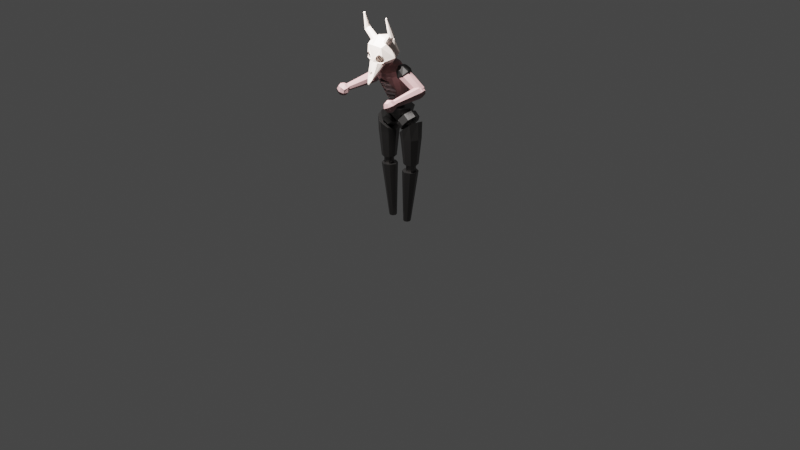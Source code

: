 # Source: Enemigo_V1.blend  (saved by Blender 3.6.11; exported with 4.5.12 LTS)
import bpy
from mathutils import Matrix  # noqa: F401  (used for matrix-valued properties, if any)

bpy.ops.wm.read_factory_settings(use_empty=True)
scene = bpy.context.scene
scene.name = 'Scene'

# ---- collections
col_collection = bpy.data.collections.new('Collection'); scene.collection.children.link(col_collection)
col_cabeza = bpy.data.collections.new('Cabeza'); scene.collection.children.link(col_cabeza)
col_extremidades_sup = bpy.data.collections.new('Extremidades Sup'); scene.collection.children.link(col_extremidades_sup)
col_extremidades_inf = bpy.data.collections.new('Extremidades Inf'); scene.collection.children.link(col_extremidades_inf)
col_tronco = bpy.data.collections.new('Tronco'); scene.collection.children.link(col_tronco)

# ---- materials (node trees are filled in below, after node groups)
mat_hueso = bpy.data.materials.new('Hueso')
mat_hueso.use_transparent_shadow = False
mat_torso = bpy.data.materials.new('Torso')
mat_torso.use_transparent_shadow = False
mat_metal = bpy.data.materials.new('Metal')
mat_metal.use_transparent_shadow = False
mat_material = bpy.data.materials.new('Material')
mat_material.alpha_threshold = 0.0
mat_material.use_transparent_shadow = False
mat_material.roughness = 0.5
mat_material.line_color = (0.0, 0.0, 0.0, 1.0)

# ---- material node trees
mat_hueso.use_nodes = True; mat_hueso.node_tree.nodes.clear()
_N = mat_hueso.node_tree.nodes; _L = mat_hueso.node_tree.links
n0 = _N.new('ShaderNodeBsdfPrincipled'); n0.name = 'Principled BSDF'; n0.location = (10, 300)
n0.distribution = 'GGX'
n0.subsurface_method = 'RANDOM_WALK_SKIN'
n0.inputs[0].default_value = (0.7197, 0.6148, 0.5567, 1.0)
n0.inputs[3].default_value = 1.45
n0.inputs[27].default_value = (0.0, 0.0, 0.0, 1.0)
n0.inputs[28].default_value = 1.0
n1 = _N.new('ShaderNodeOutputMaterial'); n1.name = 'Material Output'; n1.location = (300, 300)
_L.new(n0.outputs[0], n1.inputs[0])
n1.is_active_output = True
mat_torso.use_nodes = True; mat_torso.node_tree.nodes.clear()
_N = mat_torso.node_tree.nodes; _L = mat_torso.node_tree.links
n0 = _N.new('ShaderNodeBsdfPrincipled'); n0.name = 'Principled BSDF'; n0.location = (10, 300)
n0.distribution = 'GGX'
n0.subsurface_method = 'RANDOM_WALK_SKIN'
n0.inputs[0].default_value = (0.3635, 0.2137, 0.2137, 1.0)
n0.inputs[3].default_value = 1.45
n0.inputs[27].default_value = (0.0, 0.0, 0.0, 1.0)
n0.inputs[28].default_value = 1.0
n1 = _N.new('ShaderNodeOutputMaterial'); n1.name = 'Material Output'; n1.location = (300, 300)
_L.new(n0.outputs[0], n1.inputs[0])
n1.is_active_output = True
mat_metal.use_nodes = True; mat_metal.node_tree.nodes.clear()
_N = mat_metal.node_tree.nodes; _L = mat_metal.node_tree.links
n0 = _N.new('ShaderNodeBsdfPrincipled'); n0.name = 'Principled BSDF'; n0.location = (22, 279)
n0.distribution = 'GGX'
n0.subsurface_method = 'RANDOM_WALK_SKIN'
n0.inputs[0].default_value = (0.1237, 0.1168, 0.1138, 1.0)
n0.inputs[1].default_value = 1.0
n0.inputs[2].default_value = 0.3864
n0.inputs[3].default_value = 1.45
n0.inputs[27].default_value = (0.0, 0.0, 0.0, 1.0)
n0.inputs[28].default_value = 1.0
n1 = _N.new('ShaderNodeOutputMaterial'); n1.name = 'Material Output'; n1.location = (312, 279)
_L.new(n0.outputs[0], n1.inputs[0])
n1.is_active_output = True
mat_material.use_nodes = True; mat_material.node_tree.nodes.clear()
_N = mat_material.node_tree.nodes; _L = mat_material.node_tree.links
n0 = _N.new('ShaderNodeOutputMaterial'); n0.name = 'Material Output'; n0.location = (300, 300)
n1 = _N.new('ShaderNodeBsdfPrincipled'); n1.name = 'Principled BSDF'; n1.location = (10, 300)
n1.distribution = 'GGX'
n1.subsurface_method = 'RANDOM_WALK_SKIN'
n1.inputs[0].default_value = (0.5925, 0.5171, 0.5171, 1.0)
n1.inputs[2].default_value = 1.0
n1.inputs[3].default_value = 1.45
n1.inputs[27].default_value = (0.0, 0.0, 0.0, 1.0)
n1.inputs[28].default_value = 1.0
_L.new(n1.outputs[0], n0.inputs[0])
n0.is_active_output = True

# ---- world
world_world = bpy.data.worlds.new('World'); scene.world = world_world
world_world.use_nodes = True; world_world.node_tree.nodes.clear()
_N = world_world.node_tree.nodes; _L = world_world.node_tree.links
n0 = _N.new('ShaderNodeOutputWorld'); n0.name = 'World Output'; n0.location = (300, 300)
n1 = _N.new('ShaderNodeBackground'); n1.name = 'Background'; n1.location = (10, 300)
n1.inputs[0].default_value = (0.05088, 0.05088, 0.05088, 1.0)
_L.new(n1.outputs[0], n0.inputs[0])
n0.is_active_output = True
world_world.color = (0.05088, 0.05088, 0.05088)
world_world.use_sun_shadow = False
world_world.sun_shadow_jitter_overblur = 0.0

# ---- cameras
cam_camera = bpy.data.cameras.new('Camera')
cam_camera.clip_end = 100.0
cam_camera.ortho_scale = 7.314

# ---- lights
light_light = bpy.data.lights.new('Light', 'POINT')
light_light.transmission_factor = 0.0
light_light.energy = 1000.0
light_light.shadow_soft_size = 0.1
light_light.shadow_maximum_resolution = 0.006
light_light.use_absolute_resolution = True

# ---- meshes
me_cylinder = bpy.data.meshes.new('Cylinder')
me_cylinder.from_pydata([(0.0, 1.333, -0.903), (0.0, 0.7995, 0.6327), (0.2592, 1.239, -0.8784), (0.6754, 0.5664, 0.5422), (0.3666, 1.01, -0.8191), (1.067, 0.06344, 0.3937), (0.1516, 0.6937, -0.7023), (0.0, 0.6862, -0.7353), (0.0, -0.801, 0.04441), (0.4942, -0.2561, -0.04722), (0.4173, -0.1232, 0.06724), (0.2436, -0.52, 0.1133), (0.6135, -0.2505, -0.06036), (0.6175, -0.2348, -0.0602), (0.6634, -0.1664, -0.02109), (0.9358, 0.04209, 0.2225), (0.8768, 0.074, 0.1318), (0.8604, 0.07498, 0.1093), (0.9648, 0.006473, 0.2738), (0.5872, -0.281, -0.05859), (0.3396, -0.6778, 0.08926), (0.3378, -0.6644, 0.08116), (0.3445, -0.5627, 0.02576), (0.5449, -0.3106, -0.05497), (0.4677, -0.3725, -0.04379), (0.4173, -0.4629, -0.008235), (0.2741, -0.5897, 0.1213), (0.244, 0.4551, -0.548), (0.1516, 0.817, -0.6826), (-2.455e-17, 0.8095, -0.7155), (0.244, 0.5784, -0.5282), (0.001961, 1.388, -1.078), (0.08056, 1.359, -1.07), (0.1131, 1.29, -1.052), (0.08056, 1.22, -1.034), (0.001961, 1.192, -1.027), (0.0509, 0.3251, -0.5375), (0.0, 0.261, -0.5105), (0.0584, 0.4496, -0.5186), (0.0, 0.4477, -0.5157), (0.0, 0.357, -0.5484), (0.0, 0.4898, -0.5294), (0.0, 0.5158, -0.6383), (0.01878, 0.5186, -0.6385), (0.01758, 0.6452, -0.6202), (0.0, 0.6486, -0.6193)], [(41, 39)], [(0, 1, 3, 2), (2, 3, 5, 4), (19, 27, 6, 4, 5, 18, 15, 16, 17, 14, 13, 12), (27, 36, 38, 30), (4, 6, 34, 33), (12, 13, 9, 24, 23, 19), (24, 9, 10, 11, 22, 25), (21, 22, 11, 26, 20), (10, 9, 13, 14, 17), (6, 27, 30, 28), (7, 6, 28, 29), (2, 4, 33, 32), (0, 2, 32, 31), (6, 7, 35, 34), (29, 28, 30, 38, 41), (31, 32, 33, 34, 35), (37, 40, 36, 27, 19, 23, 24, 25, 22, 21, 20, 8), (38, 36, 43, 44), (42, 45, 44, 43), (36, 40, 42, 43), (41, 38, 44, 45)])
_uv = me_cylinder.uv_layers.new(name='UVMap')
_uv.uv.foreach_set('vector', [1.0, 0.5, 1.0, 1.0, 0.875, 1.0, 0.875, 0.5, 0.875, 0.5, 0.875, 1.0, 0.75, 1.0, 0.75, 0.5, 0.625, 0.8941, 0.625, 0.6234, 0.625, 0.5, 0.75, 0.5, 0.75, 1.0, 0.7201, 0.9664, 0.7172, 0.9447, 0.7061, 0.9099, 0.7019, 0.902, 0.6558, 0.8972, 0.6355, 0.8913, 0.6328, 0.8931, 0.625, 0.6234, 0.515, 0.6266, 0.515, 0.6266, 0.625, 0.6234, 0.75, 0.5, 0.625, 0.5, 0.625, 0.5, 0.75, 0.5, 0.0, 0.0, 0.0, 0.0, 0.0, 0.0, 0.0, 0.0, 0.0, 0.0, 0.0, 0.0, 0.0, 0.0, 0.0, 0.0, 0.0, 0.0, 0.0, 0.0, 0.0, 0.0, 0.0, 0.0, 0.0, 0.0, 0.0, 0.0, 0.0, 0.0, 0.0, 0.0, 0.0, 0.0, 0.0, 0.0, 0.0, 0.0, 0.0, 0.0, 0.0, 0.0, 0.0, 0.0, 0.625, 0.5, 0.625, 0.6234, 0.625, 0.6234, 0.625, 0.5, 0.75, 0.01, 0.9197, 0.08029, 0.9197, 0.08029, 0.75, 0.01, 0.875, 0.5, 0.75, 0.5, 0.75, 0.5, 0.875, 0.5, 1.0, 0.5, 0.875, 0.5, 0.875, 0.5, 1.0, 0.5, 0.9197, 0.08029, 0.75, 0.01, 0.75, 0.01, 0.9197, 0.08029, 0.75, 0.01, 0.625, 0.5, 0.625, 0.6234, 0.515, 0.6266, 0.5001, 0.627, 1.0, 0.5, 0.875, 0.5, 0.75, 0.5, 0.9197, 0.08029, 0.75, 0.01, 0.5, 0.6403, 0.4999, 0.627, 0.515, 0.6266, 0.625, 0.6234, 0.625, 0.8941, 0.615, 0.8991, 0.5972, 0.911, 0.5845, 0.9358, 0.5689, 0.9614, 0.5656, 0.9952, 0.5656, 1.0, 0.5, 1.0, 0.515, 0.6266, 0.515, 0.6266, 0.515, 0.6266, 0.515, 0.6266, 0.4999, 0.627, 0.5001, 0.627, 0.515, 0.6266, 0.5149, 0.6281, 0.515, 0.6266, 0.4999, 0.627, 0.4999, 0.627, 0.515, 0.6266, 0.5001, 0.627, 0.515, 0.6266, 0.515, 0.6266, 0.5001, 0.627])
me_cylinder.materials.append(mat_hueso)
me_cylinder.update()
me_cylinder_011 = bpy.data.meshes.new('Cylinder.011')
me_cylinder_011.from_pydata([(-0.1294, 0.955, -1.383), (2.861, 0.4407, 4.663), (0.5301, 0.6622, -1.128), (2.96, 0.3804, 4.556), (0.8032, -0.04496, -1.022), (3.0, 0.2349, 4.512), (0.5301, -0.7521, -1.128), (2.96, 0.08943, 4.556), (-0.1294, -1.045, -1.383), (2.861, 0.02917, 4.663), (-0.7888, -0.7521, -1.638), (2.762, 0.08943, 4.77), (-1.062, -0.04496, -1.744), (2.721, 0.2349, 4.814), (-0.7888, 0.6622, -1.638), (2.762, 0.3804, 4.77), (-0.1537, 0.95, 1.69), (0.4279, 0.7091, 1.69), (0.6688, 0.1275, 1.69), (0.4279, -0.4541, 1.69), (-0.1537, -0.695, 1.69), (-0.7353, -0.4541, 1.69), (-0.9762, 0.1275, 1.69), (-0.7353, 0.7091, 1.69), (3.051, 0.955, -4.023), (8.493, 0.4407, -0.01138), (3.186, 0.6622, -3.332), (8.37, 0.3804, 0.06606), (3.241, -0.04496, -3.045), (8.319, 0.2349, 0.09814), (3.186, -0.7521, -3.332), (8.37, 0.08943, 0.06606), (3.051, -1.045, -4.023), (8.493, 0.02917, -0.01138), (2.917, -0.7521, -4.714), (8.617, 0.08943, -0.08882), (2.862, -0.04496, -5.0), (8.668, 0.2349, -0.1209), (2.917, 0.6622, -4.714), (8.617, 0.3804, -0.08882), (6.094, 0.95, -3.495), (5.99, 0.7091, -2.926), (5.947, 0.1275, -2.69), (5.99, -0.4541, -2.926), (6.094, -0.695, -3.495), (6.199, -0.4541, -4.065), (6.242, 0.1275, -4.3), (6.199, 0.7091, -4.065)], [], [(16, 1, 3, 17), (17, 3, 5, 18), (18, 5, 7, 19), (19, 7, 9, 20), (20, 9, 11, 21), (21, 11, 13, 22), (3, 1, 15, 13, 11, 9, 7, 5), (22, 13, 15, 23), (23, 15, 1, 16), (0, 2, 4, 6, 8, 10, 12, 14), (14, 23, 16, 0), (12, 22, 23, 14), (10, 21, 22, 12), (8, 20, 21, 10), (6, 19, 20, 8), (4, 18, 19, 6), (2, 17, 18, 4), (0, 16, 17, 2), (40, 41, 27, 25), (41, 42, 29, 27), (42, 43, 31, 29), (43, 44, 33, 31), (44, 45, 35, 33), (45, 46, 37, 35), (27, 29, 31, 33, 35, 37, 39, 25), (46, 47, 39, 37), (47, 40, 25, 39), (24, 38, 36, 34, 32, 30, 28, 26), (38, 24, 40, 47), (36, 38, 47, 46), (34, 36, 46, 45), (32, 34, 45, 44), (30, 32, 44, 43), (28, 30, 43, 42), (26, 28, 42, 41), (24, 26, 41, 40)])
_uv = me_cylinder_011.uv_layers.new(name='UVMap')
_uv.uv.foreach_set('vector', [1.0, 0.75, 1.0, 1.0, 0.875, 1.0, 0.875, 0.75, 0.875, 0.75, 0.875, 1.0, 0.75, 1.0, 0.75, 0.75, 0.75, 0.75, 0.75, 1.0, 0.625, 1.0, 0.625, 0.75, 0.625, 0.75, 0.625, 1.0, 0.5, 1.0, 0.5, 0.75, 0.5, 0.75, 0.5, 1.0, 0.375, 1.0, 0.375, 0.75, 0.375, 0.75, 0.375, 1.0, 0.25, 1.0, 0.25, 0.75, 0.4197, 0.4197, 0.25, 0.49, 0.08029, 0.4197, 0.01, 0.25, 0.08029, 0.08029, 0.25, 0.01, 0.4197, 0.08029, 0.49, 0.25, 0.25, 0.75, 0.25, 1.0, 0.125, 1.0, 0.125, 0.75, 0.125, 0.75, 0.125, 1.0, 0.0, 1.0, 0.0, 0.75, 0.75, 0.49, 0.9197, 0.4197, 0.99, 0.25, 0.9197, 0.08029, 0.75, 0.01, 0.5803, 0.08029, 0.51, 0.25, 0.5803, 0.4197, 0.125, 0.5, 0.125, 0.75, 0.0, 0.75, 0.0, 0.5, 0.25, 0.5, 0.25, 0.75, 0.125, 0.75, 0.125, 0.5, 0.375, 0.5, 0.375, 0.75, 0.25, 0.75, 0.25, 0.5, 0.5, 0.5, 0.5, 0.75, 0.375, 0.75, 0.375, 0.5, 0.625, 0.5, 0.625, 0.75, 0.5, 0.75, 0.5, 0.5, 0.75, 0.5, 0.75, 0.75, 0.625, 0.75, 0.625, 0.5, 0.875, 0.5, 0.875, 0.75, 0.75, 0.75, 0.75, 0.5, 1.0, 0.5, 1.0, 0.75, 0.875, 0.75, 0.875, 0.5, 1.0, 0.75, 0.875, 0.75, 0.875, 1.0, 1.0, 1.0, 0.875, 0.75, 0.75, 0.75, 0.75, 1.0, 0.875, 1.0, 0.75, 0.75, 0.625, 0.75, 0.625, 1.0, 0.75, 1.0, 0.625, 0.75, 0.5, 0.75, 0.5, 1.0, 0.625, 1.0, 0.5, 0.75, 0.375, 0.75, 0.375, 1.0, 0.5, 1.0, 0.375, 0.75, 0.25, 0.75, 0.25, 1.0, 0.375, 1.0, 0.4197, 0.4197, 0.49, 0.25, 0.4197, 0.08029, 0.25, 0.01, 0.08029, 0.08029, 0.01, 0.25, 0.08029, 0.4197, 0.25, 0.49, 0.25, 0.75, 0.125, 0.75, 0.125, 1.0, 0.25, 1.0, 0.125, 0.75, 0.0, 0.75, 0.0, 1.0, 0.125, 1.0, 0.75, 0.49, 0.5803, 0.4197, 0.51, 0.25, 0.5803, 0.08029, 0.75, 0.01, 0.9197, 0.08029, 0.99, 0.25, 0.9197, 0.4197, 0.125, 0.5, 0.0, 0.5, 0.0, 0.75, 0.125, 0.75, 0.25, 0.5, 0.125, 0.5, 0.125, 0.75, 0.25, 0.75, 0.375, 0.5, 0.25, 0.5, 0.25, 0.75, 0.375, 0.75, 0.5, 0.5, 0.375, 0.5, 0.375, 0.75, 0.5, 0.75, 0.625, 0.5, 0.5, 0.5, 0.5, 0.75, 0.625, 0.75, 0.75, 0.5, 0.625, 0.5, 0.625, 0.75, 0.75, 0.75, 0.875, 0.5, 0.75, 0.5, 0.75, 0.75, 0.875, 0.75, 1.0, 0.5, 0.875, 0.5, 0.875, 0.75, 1.0, 0.75])
me_cylinder_011.materials.append(mat_hueso)
me_cylinder_011.update()
me_roundcube_002 = bpy.data.meshes.new('Roundcube.002')
me_roundcube_002.from_pydata([(1.155, 1.028, -0.9365), (0.4488, 1.176, 0.8258), (0.0, 1.287, -1.196), (0.8478, 1.106, 0.912), (1.414, 1.414, 0.7285), (0.3592, 1.114, 0.4369), (0.0, 2.0, 0.7285), (1.247, 1.176, 0.8258), (1.336, 1.114, 0.4369), (0.0, -1.541, -1.196), (0.0, -2.0, 0.7285), (1.155, -1.282, -0.9365), (0.449, 1.451, 0.881), (1.414, -0.1271, -1.196), (1.414, -1.414, 0.7285), (0.2621, 1.458, 0.4423), (2.0, -8.807e-09, 0.7285), (0.0, -0.1291, -1.872), (0.4488, 1.188, 0.05005), (1.155, 1.155, 1.155), (0.8478, 1.121, -0.0382), (0.0, 1.414, 1.414), (1.247, 1.188, 0.05005), (1.414, -1.008e-08, 1.414), (0.449, 1.465, 0.003555), (0.0, -1.06e-08, 1.69), (1.155, -0.9602, 1.305), (0.0, -1.22, 1.564), (0.4276, 1.761, 0.4471), (0.4725, 1.68, 0.1662), (0.449, 1.762, 0.4942), (0.5023, 1.644, 0.05828), (0.8201, 1.467, -0.1459), (0.484, 1.771, 0.5988), (0.5703, 1.764, 0.7285), (0.9804, 1.406, -0.1221), (0.9002, 1.431, -0.1594), (1.305, 1.309, 0.04599), (1.408, 1.408, 0.6883), (1.398, 1.421, 0.7285), (1.309, 1.309, 0.05437), (0.5261, 1.712, 0.8101), (0.5266, 1.736, 0.7825), (0.7582, 1.449, 1.006), (0.6457, 1.6, 0.8834), (0.8401, 1.403, 1.019), (0.9002, 1.375, 1.023), (1.351, 1.385, 0.793), (1.231, 1.36, 0.8796), (1.321, 1.349, 0.8497), (1.347, 1.264, 0.185), (1.409, 1.221, 0.4386), (1.247, 1.024, 0.8698), (1.336, 0.962, 0.4808), (0.4488, 1.036, 0.09399), (0.8478, 0.9694, 0.005739), (1.247, 1.036, 0.09399), (0.3592, 0.962, 0.4808), (0.9002, 0.823, 0.4786), (0.4488, 1.024, 0.8698), (0.8478, 0.9545, 0.9559)], [], [(38, 39, 4), (37, 40, 0, 2, 6, 34, 33, 30, 28, 29, 31, 32, 36, 35), (34, 6, 21, 19, 4, 39, 47, 49, 48, 46, 45, 43, 44, 41, 42), (9, 11, 14, 10), (10, 14, 26, 27), (11, 13, 16, 14), (38, 4, 16, 13, 0, 40, 50, 51), (14, 16, 23, 26), (16, 4, 19, 23), (11, 9, 17, 13), (13, 17, 2, 0), (19, 21, 25, 23), (23, 25, 27, 26), (20, 18, 54, 55), (7, 8, 53, 52), (3, 7, 52, 60), (8, 22, 56, 53), (39, 38, 51, 8, 7, 49, 47), (22, 8, 51, 50, 40, 37), (42, 33, 34), (41, 12, 15, 28, 30, 33, 42), (12, 1, 5, 15), (15, 24, 31, 29, 28), (15, 5, 18, 24), (44, 43, 12, 41), (3, 1, 12, 43, 45, 46), (7, 3, 46, 48, 49), (24, 18, 20, 36, 32), (36, 20, 22, 37, 35), (31, 24, 32), (59, 60, 58, 57), (52, 53, 58, 60), (57, 58, 55, 54), (58, 53, 56, 55), (18, 5, 57, 54), (5, 1, 59, 57), (22, 20, 55, 56), (1, 3, 60, 59)])
me_roundcube_002.materials.append(mat_hueso)
me_roundcube_002.update()
me_cylinder_009 = bpy.data.meshes.new('Cylinder.009')
me_cylinder_009.from_pydata([(-0.0819, 0.4841, -0.3482), (-9.525e-09, 0.5589, 0.5858), (0.2614, 0.3419, -0.3482), (0.3952, 0.3952, 0.5858), (0.4036, -0.001399, -0.3482), (0.5589, 7.841e-10, 0.5858), (0.2614, -0.3447, -0.3482), (0.3952, -0.3952, 0.5858), (-0.0819, -0.4869, -0.3482), (-9.525e-09, -0.5589, 0.5858), (-0.4252, -0.3447, -0.3482), (-0.3952, -0.3952, 0.5858), (-0.5674, -0.001399, -0.3482), (-0.5589, 7.841e-10, 0.5858), (-0.4252, 0.3419, -0.3482), (-0.3952, 0.3952, 0.5858)], [], [(0, 1, 3, 2), (2, 3, 5, 4), (4, 5, 7, 6), (6, 7, 9, 8), (8, 9, 11, 10), (10, 11, 13, 12), (3, 1, 15, 13, 11, 9, 7, 5), (12, 13, 15, 14), (14, 15, 1, 0), (0, 2, 4, 6, 8, 10, 12, 14)])
_uv = me_cylinder_009.uv_layers.new(name='UVMap')
_uv.uv.foreach_set('vector', [1.0, 0.5, 1.0, 1.0, 0.875, 1.0, 0.875, 0.5, 0.875, 0.5, 0.875, 1.0, 0.75, 1.0, 0.75, 0.5, 0.75, 0.5, 0.75, 1.0, 0.625, 1.0, 0.625, 0.5, 0.625, 0.5, 0.625, 1.0, 0.5, 1.0, 0.5, 0.5, 0.5, 0.5, 0.5, 1.0, 0.375, 1.0, 0.375, 0.5, 0.375, 0.5, 0.375, 1.0, 0.25, 1.0, 0.25, 0.5, 0.4197, 0.4197, 0.25, 0.49, 0.08029, 0.4197, 0.01, 0.25, 0.08029, 0.08029, 0.25, 0.01, 0.4197, 0.08029, 0.49, 0.25, 0.25, 0.5, 0.25, 1.0, 0.125, 1.0, 0.125, 0.5, 0.125, 0.5, 0.125, 1.0, 0.0, 1.0, 0.0, 0.5, 0.75, 0.49, 0.9197, 0.4197, 0.99, 0.25, 0.9197, 0.08029, 0.75, 0.01, 0.5803, 0.08029, 0.51, 0.25, 0.5803, 0.4197])
me_cylinder_009.materials.append(mat_torso)
me_cylinder_009.update()
me_cylinder_010 = bpy.data.meshes.new('Cylinder.010')
me_cylinder_010.from_pydata([(-3.771e-07, 0.3023, -0.5), (-0.08822, 0.5392, 0.7202), (0.2137, 0.2137, -0.5), (0.2924, 0.3793, 0.7199), (0.3023, -2.634e-09, -0.5), (0.4504, -0.006019, 0.7198), (0.2137, -0.2137, -0.5), (0.2931, -0.3911, 0.7199), (-3.771e-07, -0.3023, -0.5), (-0.08725, -0.5504, 0.7202), (-0.2137, -0.2137, -0.5), (-0.4679, -0.3905, 0.7206), (-0.3023, -2.634e-09, -0.5), (-0.6258, -0.005167, 0.7207), (-0.2137, 0.2137, -0.5), (-0.4686, 0.3799, 0.7205)], [], [(0, 1, 3, 2), (2, 3, 5, 4), (4, 5, 7, 6), (6, 7, 9, 8), (8, 9, 11, 10), (10, 11, 13, 12), (3, 1, 15, 13, 11, 9, 7, 5), (12, 13, 15, 14), (14, 15, 1, 0), (0, 2, 4, 6, 8, 10, 12, 14)])
_uv = me_cylinder_010.uv_layers.new(name='UVMap')
_uv.uv.foreach_set('vector', [1.0, 0.5, 1.0, 1.0, 0.875, 1.0, 0.875, 0.5, 0.875, 0.5, 0.875, 1.0, 0.75, 1.0, 0.75, 0.5, 0.75, 0.5, 0.75, 1.0, 0.625, 1.0, 0.625, 0.5, 0.625, 0.5, 0.625, 1.0, 0.5, 1.0, 0.5, 0.5, 0.5, 0.5, 0.5, 1.0, 0.375, 1.0, 0.375, 0.5, 0.375, 0.5, 0.375, 1.0, 0.25, 1.0, 0.25, 0.5, 0.4197, 0.4197, 0.25, 0.49, 0.08029, 0.4197, 0.01, 0.25, 0.08029, 0.08029, 0.25, 0.01, 0.4197, 0.08029, 0.49, 0.25, 0.25, 0.5, 0.25, 1.0, 0.125, 1.0, 0.125, 0.5, 0.125, 0.5, 0.125, 1.0, 0.0, 1.0, 0.0, 0.5, 0.75, 0.49, 0.9197, 0.4197, 0.99, 0.25, 0.9197, 0.08029, 0.75, 0.01, 0.5803, 0.08029, 0.51, 0.25, 0.5803, 0.4197])
me_cylinder_010.materials.append(mat_torso)
me_cylinder_010.update()
me_roundcube = bpy.data.meshes.new('Roundcube')
me_roundcube.from_pydata([(1.155, 1.155, -1.155), (0.0, 1.414, -1.414), (1.414, 1.414, 0.0), (0.0, 2.0, 0.0), (-1.155, 1.155, -1.155), (-1.414, 0.0, -1.414), (-1.414, 1.414, 0.0), (-2.0, 0.0, 0.0), (-1.155, -1.155, -1.155), (0.0, -1.414, -1.414), (-1.414, -1.414, 0.0), (0.0, -2.0, 0.0), (1.155, -1.155, -1.155), (1.414, 0.0, -1.414), (1.414, -1.414, 0.0), (2.0, 0.0, 0.0), (0.0, 0.0, -2.0), (1.155, 1.155, 1.155), (0.0, 1.414, 1.414), (-1.155, 1.155, 1.155), (1.414, 0.0, 1.414), (0.0, 0.0, 2.0), (-1.414, 0.0, 1.414), (1.155, -1.155, 1.155), (0.0, -1.414, 1.414), (-1.155, -1.155, 1.155)], [], [(0, 1, 3, 2), (1, 4, 6, 3), (2, 3, 18, 17), (3, 6, 19, 18), (4, 5, 7, 6), (5, 8, 10, 7), (6, 7, 22, 19), (7, 10, 25, 22), (8, 9, 11, 10), (9, 12, 14, 11), (10, 11, 24, 25), (11, 14, 23, 24), (12, 13, 15, 14), (13, 0, 2, 15), (14, 15, 20, 23), (15, 2, 17, 20), (12, 9, 16, 13), (9, 8, 5, 16), (13, 16, 1, 0), (16, 5, 4, 1), (17, 18, 21, 20), (18, 19, 22, 21), (20, 21, 24, 23), (21, 22, 25, 24)])
me_roundcube.materials.append(mat_metal)
me_roundcube.update()
me_roundcube_001 = bpy.data.meshes.new('Roundcube.001')
me_roundcube_001.from_pydata([(1.155, 1.155, -1.155), (0.0, 1.414, -1.414), (1.414, 1.414, 0.0), (0.0, 2.0, 0.0), (-1.155, 1.155, -1.155), (-1.414, 0.0, -1.414), (-1.414, 1.414, 0.0), (-2.0, 0.0, 0.0), (-1.155, -1.155, -1.155), (0.0, -1.414, -1.414), (-1.414, -1.414, 0.0), (0.0, -2.0, 0.0), (1.155, -1.155, -1.155), (1.414, 0.0, -1.414), (1.414, -1.414, 0.0), (2.0, 0.0, 0.0), (0.0, 0.0, -2.0), (1.155, 1.155, 1.155), (0.0, 1.414, 1.414), (-1.155, 1.155, 1.155), (1.414, 0.0, 1.414), (0.0, 0.0, 2.0), (-1.414, 0.0, 1.414), (1.155, -1.155, 1.155), (0.0, -1.414, 1.414), (-1.155, -1.155, 1.155)], [], [(0, 1, 3, 2), (1, 4, 6, 3), (2, 3, 18, 17), (3, 6, 19, 18), (4, 5, 7, 6), (5, 8, 10, 7), (6, 7, 22, 19), (7, 10, 25, 22), (8, 9, 11, 10), (9, 12, 14, 11), (10, 11, 24, 25), (11, 14, 23, 24), (12, 13, 15, 14), (13, 0, 2, 15), (14, 15, 20, 23), (15, 2, 17, 20), (12, 9, 16, 13), (9, 8, 5, 16), (13, 16, 1, 0), (16, 5, 4, 1), (17, 18, 21, 20), (18, 19, 22, 21), (20, 21, 24, 23), (21, 22, 25, 24)])
me_roundcube_001.materials.append(mat_torso)
me_roundcube_001.update()
me_roundcube_003 = bpy.data.meshes.new('Roundcube.003')
me_roundcube_003.from_pydata([(1.155, 1.155, -1.155), (0.0, 1.414, -1.414), (1.414, 1.414, 0.0), (0.0, 2.0, 0.0), (-1.155, 1.155, -1.155), (-1.414, 0.0, -1.414), (-1.414, 1.414, 0.0), (-2.0, 0.0, 0.0), (-1.155, -1.155, -1.155), (0.0, -1.414, -1.414), (-1.414, -1.414, 0.0), (0.0, -2.0, 0.0), (1.155, -1.155, -1.155), (1.414, 0.0, -1.414), (1.414, -1.414, 0.0), (2.0, 0.0, 0.0), (0.0, 0.0, -2.0), (1.155, 1.155, 1.155), (0.0, 1.414, 1.414), (-1.155, 1.155, 1.155), (1.414, 0.0, 1.414), (0.0, 0.0, 2.0), (-1.414, 0.0, 1.414), (1.155, -1.155, 1.155), (0.0, -1.414, 1.414), (-1.155, -1.155, 1.155)], [], [(0, 1, 3, 2), (1, 4, 6, 3), (2, 3, 18, 17), (3, 6, 19, 18), (4, 5, 7, 6), (5, 8, 10, 7), (6, 7, 22, 19), (7, 10, 25, 22), (8, 9, 11, 10), (9, 12, 14, 11), (10, 11, 24, 25), (11, 14, 23, 24), (12, 13, 15, 14), (13, 0, 2, 15), (14, 15, 20, 23), (15, 2, 17, 20), (12, 9, 16, 13), (9, 8, 5, 16), (13, 16, 1, 0), (16, 5, 4, 1), (17, 18, 21, 20), (18, 19, 22, 21), (20, 21, 24, 23), (21, 22, 25, 24)])
me_roundcube_003.materials.append(mat_torso)
me_roundcube_003.update()
me_cylinder_004 = bpy.data.meshes.new('Cylinder.004')
me_cylinder_004.from_pydata([(0.0, 0.5, -0.6129), (0.02239, 0.8129, 0.5), (0.3536, 0.3536, -0.6129), (0.4725, 0.5748, 0.3419), (0.5, 0.0, -0.6129), (0.6589, 0.0, 0.2765), (0.3536, -0.3536, -0.6129), (0.4725, -0.5748, 0.3419), (0.0, -0.5, -0.6129), (0.02239, -0.8129, 0.5), (-0.3536, -0.3536, -0.6129), (-0.4277, -0.5748, 0.6581), (-0.5, 0.0, -0.6129), (-0.6141, 0.0, 0.7235), (-0.3536, 0.3536, -0.6129), (-0.4277, 0.5748, 0.6581), (0.0, 0.6855, 0.1863), (0.4847, 0.4847, 0.1863), (0.6855, 0.0, 0.1863), (0.4847, -0.4847, 0.1863), (0.0, -0.6855, 0.1863), (-0.4847, -0.4847, 0.1863), (-0.6855, 0.0, 0.1863), (-0.4847, 0.4847, 0.1863)], [], [(16, 1, 3, 17), (17, 3, 5, 18), (18, 5, 7, 19), (19, 7, 9, 20), (20, 9, 11, 21), (21, 11, 13, 22), (3, 1, 15, 13, 11, 9, 7, 5), (22, 13, 15, 23), (23, 15, 1, 16), (0, 2, 4, 6, 8, 10, 12, 14), (14, 23, 16, 0), (12, 22, 23, 14), (10, 21, 22, 12), (8, 20, 21, 10), (6, 19, 20, 8), (4, 18, 19, 6), (2, 17, 18, 4), (0, 16, 17, 2)])
_uv = me_cylinder_004.uv_layers.new(name='UVMap')
_uv.uv.foreach_set('vector', [1.0, 0.8432, 1.0, 1.0, 0.875, 1.0, 0.875, 0.8432, 0.875, 0.8432, 0.875, 1.0, 0.75, 1.0, 0.75, 0.8432, 0.75, 0.8432, 0.75, 1.0, 0.625, 1.0, 0.625, 0.8432, 0.625, 0.8432, 0.625, 1.0, 0.5, 1.0, 0.5, 0.8432, 0.5, 0.8432, 0.5, 1.0, 0.375, 1.0, 0.375, 0.8432, 0.375, 0.8432, 0.375, 1.0, 0.25, 1.0, 0.25, 0.8432, 0.4197, 0.4197, 0.25, 0.49, 0.08029, 0.4197, 0.01, 0.25, 0.08029, 0.08029, 0.25, 0.01, 0.4197, 0.08029, 0.49, 0.25, 0.25, 0.8432, 0.25, 1.0, 0.125, 1.0, 0.125, 0.8432, 0.125, 0.8432, 0.125, 1.0, 0.0, 1.0, 0.0, 0.8432, 0.75, 0.49, 0.9197, 0.4197, 0.99, 0.25, 0.9197, 0.08029, 0.75, 0.01, 0.5803, 0.08029, 0.51, 0.25, 0.5803, 0.4197, 0.125, 0.5, 0.125, 0.8432, 0.0, 0.8432, 0.0, 0.5, 0.25, 0.5, 0.25, 0.8432, 0.125, 0.8432, 0.125, 0.5, 0.375, 0.5, 0.375, 0.8432, 0.25, 0.8432, 0.25, 0.5, 0.5, 0.5, 0.5, 0.8432, 0.375, 0.8432, 0.375, 0.5, 0.625, 0.5, 0.625, 0.8432, 0.5, 0.8432, 0.5, 0.5, 0.75, 0.5, 0.75, 0.8432, 0.625, 0.8432, 0.625, 0.5, 0.875, 0.5, 0.875, 0.8432, 0.75, 0.8432, 0.75, 0.5, 1.0, 0.5, 1.0, 0.8432, 0.875, 0.8432, 0.875, 0.5])
me_cylinder_004.materials.append(mat_metal)
me_cylinder_004.update()
me_cylinder_005 = bpy.data.meshes.new('Cylinder.005')
me_cylinder_005.from_pydata([(0.0, 0.5, -0.5), (0.0, 0.5, 0.5), (0.3536, 0.3536, -0.5), (0.3536, 0.3536, 0.5), (0.5, 0.0, -0.5), (0.5, 0.0, 0.5), (0.3536, -0.3536, -0.5), (0.3536, -0.3536, 0.5), (0.0, -0.5, -0.5), (0.0, -0.5, 0.5), (-0.3536, -0.3536, -0.5), (-0.3536, -0.3536, 0.5), (-0.5, 0.0, -0.5), (-0.5, 0.0, 0.5), (-0.3536, 0.3536, -0.5), (-0.3536, 0.3536, 0.5)], [], [(0, 1, 3, 2), (2, 3, 5, 4), (4, 5, 7, 6), (6, 7, 9, 8), (8, 9, 11, 10), (10, 11, 13, 12), (3, 1, 15, 13, 11, 9, 7, 5), (12, 13, 15, 14), (14, 15, 1, 0), (0, 2, 4, 6, 8, 10, 12, 14)])
_uv = me_cylinder_005.uv_layers.new(name='UVMap')
_uv.uv.foreach_set('vector', [1.0, 0.5, 1.0, 1.0, 0.875, 1.0, 0.875, 0.5, 0.875, 0.5, 0.875, 1.0, 0.75, 1.0, 0.75, 0.5, 0.75, 0.5, 0.75, 1.0, 0.625, 1.0, 0.625, 0.5, 0.625, 0.5, 0.625, 1.0, 0.5, 1.0, 0.5, 0.5, 0.5, 0.5, 0.5, 1.0, 0.375, 1.0, 0.375, 0.5, 0.375, 0.5, 0.375, 1.0, 0.25, 1.0, 0.25, 0.5, 0.4197, 0.4197, 0.25, 0.49, 0.08029, 0.4197, 0.01, 0.25, 0.08029, 0.08029, 0.25, 0.01, 0.4197, 0.08029, 0.49, 0.25, 0.25, 0.5, 0.25, 1.0, 0.125, 1.0, 0.125, 0.5, 0.125, 0.5, 0.125, 1.0, 0.0, 1.0, 0.0, 0.5, 0.75, 0.49, 0.9197, 0.4197, 0.99, 0.25, 0.9197, 0.08029, 0.75, 0.01, 0.5803, 0.08029, 0.51, 0.25, 0.5803, 0.4197])
me_cylinder_005.materials.append(mat_metal)
me_cylinder_005.update()
me_cylinder_006 = bpy.data.meshes.new('Cylinder.006')
me_cylinder_006.from_pydata([(0.2254, 0.2365, -0.7218), (-0.05636, 0.5, 0.5), (0.3926, 0.1672, -0.7218), (0.2972, 0.3536, 0.5), (0.4619, 0.0, -0.7218), (0.4436, 0.0, 0.5), (0.3926, -0.1672, -0.7218), (0.2972, -0.3536, 0.5), (0.2254, -0.2365, -0.7218), (-0.05636, -0.5, 0.5), (0.05822, -0.1672, -0.7218), (-0.4099, -0.3536, 0.5), (-0.01104, 0.0, -0.7218), (-0.5564, 0.0, 0.5), (0.05822, 0.1672, -0.7218), (-0.4099, 0.3536, 0.5)], [], [(0, 1, 3, 2), (2, 3, 5, 4), (4, 5, 7, 6), (6, 7, 9, 8), (8, 9, 11, 10), (10, 11, 13, 12), (3, 1, 15, 13, 11, 9, 7, 5), (12, 13, 15, 14), (14, 15, 1, 0), (0, 2, 4, 6, 8, 10, 12, 14)])
_uv = me_cylinder_006.uv_layers.new(name='UVMap')
_uv.uv.foreach_set('vector', [1.0, 0.5, 1.0, 1.0, 0.875, 1.0, 0.875, 0.5, 0.875, 0.5, 0.875, 1.0, 0.75, 1.0, 0.75, 0.5, 0.75, 0.5, 0.75, 1.0, 0.625, 1.0, 0.625, 0.5, 0.625, 0.5, 0.625, 1.0, 0.5, 1.0, 0.5, 0.5, 0.5, 0.5, 0.5, 1.0, 0.375, 1.0, 0.375, 0.5, 0.375, 0.5, 0.375, 1.0, 0.25, 1.0, 0.25, 0.5, 0.4197, 0.4197, 0.25, 0.49, 0.08029, 0.4197, 0.01, 0.25, 0.08029, 0.08029, 0.25, 0.01, 0.4197, 0.08029, 0.49, 0.25, 0.25, 0.5, 0.25, 1.0, 0.125, 1.0, 0.125, 0.5, 0.125, 0.5, 0.125, 1.0, 0.0, 1.0, 0.0, 0.5, 0.75, 0.49, 0.9197, 0.4197, 0.99, 0.25, 0.9197, 0.08029, 0.75, 0.01, 0.5803, 0.08029, 0.51, 0.25, 0.5803, 0.4197])
me_cylinder_006.materials.append(mat_metal)
me_cylinder_006.update()
me_cylinder_007 = bpy.data.meshes.new('Cylinder.007')
me_cylinder_007.from_pydata([(0.0, 0.5, -0.5), (0.0, 0.5, 0.5), (0.3536, 0.3536, -0.5), (0.3536, 0.3536, 0.5), (0.5, 0.0, -0.5), (0.5, 0.0, 0.5), (0.3536, -0.3536, -0.5), (0.3536, -0.3536, 0.5), (0.0, -0.5, -0.5), (0.0, -0.5, 0.5), (-0.3536, -0.3536, -0.5), (-0.3536, -0.3536, 0.5), (-0.5, 0.0, -0.5), (-0.5, 0.0, 0.5), (-0.3536, 0.3536, -0.5), (-0.3536, 0.3536, 0.5)], [], [(0, 1, 3, 2), (2, 3, 5, 4), (4, 5, 7, 6), (6, 7, 9, 8), (8, 9, 11, 10), (10, 11, 13, 12), (3, 1, 15, 13, 11, 9, 7, 5), (12, 13, 15, 14), (14, 15, 1, 0), (0, 2, 4, 6, 8, 10, 12, 14)])
_uv = me_cylinder_007.uv_layers.new(name='UVMap')
_uv.uv.foreach_set('vector', [1.0, 0.5, 1.0, 1.0, 0.875, 1.0, 0.875, 0.5, 0.875, 0.5, 0.875, 1.0, 0.75, 1.0, 0.75, 0.5, 0.75, 0.5, 0.75, 1.0, 0.625, 1.0, 0.625, 0.5, 0.625, 0.5, 0.625, 1.0, 0.5, 1.0, 0.5, 0.5, 0.5, 0.5, 0.5, 1.0, 0.375, 1.0, 0.375, 0.5, 0.375, 0.5, 0.375, 1.0, 0.25, 1.0, 0.25, 0.5, 0.4197, 0.4197, 0.25, 0.49, 0.08029, 0.4197, 0.01, 0.25, 0.08029, 0.08029, 0.25, 0.01, 0.4197, 0.08029, 0.49, 0.25, 0.25, 0.5, 0.25, 1.0, 0.125, 1.0, 0.125, 0.5, 0.125, 0.5, 0.125, 1.0, 0.0, 1.0, 0.0, 0.5, 0.75, 0.49, 0.9197, 0.4197, 0.99, 0.25, 0.9197, 0.08029, 0.75, 0.01, 0.5803, 0.08029, 0.51, 0.25, 0.5803, 0.4197])
me_cylinder_007.materials.append(mat_metal)
me_cylinder_007.update()
me_cylinder_008 = bpy.data.meshes.new('Cylinder.008')
me_cylinder_008.from_pydata([(0.0, 0.5, -0.5), (0.0, 0.5, 0.5), (0.3536, 0.3536, -0.5), (0.3536, 0.3536, 0.5), (0.5, 0.0, -0.5), (0.5, 0.0, 0.5), (0.3536, -0.3536, -0.5), (0.3536, -0.3536, 0.5), (0.0, -0.5, -0.5), (0.0, -0.5, 0.5), (-0.3536, -0.3536, -0.5), (-0.3536, -0.3536, 0.5), (-0.5, 0.0, -0.5), (-0.5, 0.0, 0.5), (-0.3536, 0.3536, -0.5), (-0.3536, 0.3536, 0.5)], [], [(0, 1, 3, 2), (2, 3, 5, 4), (4, 5, 7, 6), (6, 7, 9, 8), (8, 9, 11, 10), (10, 11, 13, 12), (3, 1, 15, 13, 11, 9, 7, 5), (12, 13, 15, 14), (14, 15, 1, 0), (0, 2, 4, 6, 8, 10, 12, 14)])
_uv = me_cylinder_008.uv_layers.new(name='UVMap')
_uv.uv.foreach_set('vector', [1.0, 0.5, 1.0, 1.0, 0.875, 1.0, 0.875, 0.5, 0.875, 0.5, 0.875, 1.0, 0.75, 1.0, 0.75, 0.5, 0.75, 0.5, 0.75, 1.0, 0.625, 1.0, 0.625, 0.5, 0.625, 0.5, 0.625, 1.0, 0.5, 1.0, 0.5, 0.5, 0.5, 0.5, 0.5, 1.0, 0.375, 1.0, 0.375, 0.5, 0.375, 0.5, 0.375, 1.0, 0.25, 1.0, 0.25, 0.5, 0.4197, 0.4197, 0.25, 0.49, 0.08029, 0.4197, 0.01, 0.25, 0.08029, 0.08029, 0.25, 0.01, 0.4197, 0.08029, 0.49, 0.25, 0.25, 0.5, 0.25, 1.0, 0.125, 1.0, 0.125, 0.5, 0.125, 0.5, 0.125, 1.0, 0.0, 1.0, 0.0, 0.5, 0.75, 0.49, 0.9197, 0.4197, 0.99, 0.25, 0.9197, 0.08029, 0.75, 0.01, 0.5803, 0.08029, 0.51, 0.25, 0.5803, 0.4197])
me_cylinder_008.materials.append(mat_metal)
me_cylinder_008.update()
me_cylinder_002 = bpy.data.meshes.new('Cylinder.002')
me_cylinder_002.from_pydata([(0.0, 0.5, -0.5), (0.0, 0.5, 0.5), (0.3536, 0.3536, -0.5), (0.3536, 0.3536, 0.5), (0.5, 0.0, -0.5), (0.5, 0.0, 0.5), (0.3536, -0.3536, -0.5), (0.3536, -0.3536, 0.5), (0.0, -0.5, -0.5), (0.0, -0.5, 0.5), (-0.3536, -0.3536, -0.5), (-0.3536, -0.3536, 0.5), (-0.5, 0.0, -0.5), (-0.5, 0.0, 0.5), (-0.3536, 0.3536, -0.5), (-0.3536, 0.3536, 0.5)], [], [(0, 1, 3, 2), (2, 3, 5, 4), (4, 5, 7, 6), (6, 7, 9, 8), (8, 9, 11, 10), (10, 11, 13, 12), (3, 1, 15, 13, 11, 9, 7, 5), (12, 13, 15, 14), (14, 15, 1, 0), (0, 2, 4, 6, 8, 10, 12, 14)])
_uv = me_cylinder_002.uv_layers.new(name='UVMap')
_uv.uv.foreach_set('vector', [1.0, 0.5, 1.0, 1.0, 0.875, 1.0, 0.875, 0.5, 0.875, 0.5, 0.875, 1.0, 0.75, 1.0, 0.75, 0.5, 0.75, 0.5, 0.75, 1.0, 0.625, 1.0, 0.625, 0.5, 0.625, 0.5, 0.625, 1.0, 0.5, 1.0, 0.5, 0.5, 0.5, 0.5, 0.5, 1.0, 0.375, 1.0, 0.375, 0.5, 0.375, 0.5, 0.375, 1.0, 0.25, 1.0, 0.25, 0.5, 0.4197, 0.4197, 0.25, 0.49, 0.08029, 0.4197, 0.01, 0.25, 0.08029, 0.08029, 0.25, 0.01, 0.4197, 0.08029, 0.49, 0.25, 0.25, 0.5, 0.25, 1.0, 0.125, 1.0, 0.125, 0.5, 0.125, 0.5, 0.125, 1.0, 0.0, 1.0, 0.0, 0.5, 0.75, 0.49, 0.9197, 0.4197, 0.99, 0.25, 0.9197, 0.08029, 0.75, 0.01, 0.5803, 0.08029, 0.51, 0.25, 0.5803, 0.4197])
me_cylinder_002.materials.append(mat_metal)
me_cylinder_002.update()
me_cylinder_003 = bpy.data.meshes.new('Cylinder.003')
me_cylinder_003.from_pydata([(0.0, 0.09305, -0.45), (0.0, 0.5496, 0.2449), (0.0658, 0.0658, -0.45), (0.3886, 0.3886, 0.2449), (0.09305, 0.0, -0.45), (0.5496, 0.0, 0.2449), (0.0658, -0.0658, -0.45), (0.3886, -0.3886, 0.2449), (0.0, -0.09305, -0.45), (0.0, -0.5496, 0.2449), (-0.0658, -0.0658, -0.45), (-0.3886, -0.3886, 0.2449), (-0.09305, 0.0, -0.45), (-0.5496, 0.0, 0.2449), (-0.0658, 0.0658, -0.45), (-0.3886, 0.3886, 0.2449), (0.0, 0.4787, -0.001497), (0.3385, 0.3385, -0.001497), (0.4787, 0.0, -0.001497), (0.3385, -0.3385, -0.001497), (0.0, -0.4787, -0.001497), (-0.3385, -0.3385, -0.001497), (-0.4787, 0.0, -0.001497), (-0.3385, 0.3385, -0.001497)], [], [(16, 1, 3, 17), (17, 3, 5, 18), (18, 5, 7, 19), (19, 7, 9, 20), (20, 9, 11, 21), (21, 11, 13, 22), (3, 1, 15, 13, 11, 9, 7, 5), (22, 13, 15, 23), (23, 15, 1, 16), (0, 2, 4, 6, 8, 10, 12, 14), (14, 23, 16, 0), (12, 22, 23, 14), (10, 21, 22, 12), (8, 20, 21, 10), (6, 19, 20, 8), (4, 18, 19, 6), (2, 17, 18, 4), (0, 16, 17, 2)])
_uv = me_cylinder_003.uv_layers.new(name='UVMap')
_uv.uv.foreach_set('vector', [1.0, 0.8227, 1.0, 1.0, 0.875, 1.0, 0.875, 0.8227, 0.875, 0.8227, 0.875, 1.0, 0.75, 1.0, 0.75, 0.8227, 0.75, 0.8227, 0.75, 1.0, 0.625, 1.0, 0.625, 0.8227, 0.625, 0.8227, 0.625, 1.0, 0.5, 1.0, 0.5, 0.8227, 0.5, 0.8227, 0.5, 1.0, 0.375, 1.0, 0.375, 0.8227, 0.375, 0.8227, 0.375, 1.0, 0.25, 1.0, 0.25, 0.8227, 0.4197, 0.4197, 0.25, 0.49, 0.08029, 0.4197, 0.01, 0.25, 0.08029, 0.08029, 0.25, 0.01, 0.4197, 0.08029, 0.49, 0.25, 0.25, 0.8227, 0.25, 1.0, 0.125, 1.0, 0.125, 0.8227, 0.125, 0.8227, 0.125, 1.0, 0.0, 1.0, 0.0, 0.8227, 0.75, 0.49, 0.9197, 0.4197, 0.99, 0.25, 0.9197, 0.08029, 0.75, 0.01, 0.5803, 0.08029, 0.51, 0.25, 0.5803, 0.4197, 0.125, 0.5, 0.125, 0.8227, 0.0, 0.8227, 0.0, 0.5, 0.25, 0.5, 0.25, 0.8227, 0.125, 0.8227, 0.125, 0.5, 0.375, 0.5, 0.375, 0.8227, 0.25, 0.8227, 0.25, 0.5, 0.5, 0.5, 0.5, 0.8227, 0.375, 0.8227, 0.375, 0.5, 0.625, 0.5, 0.625, 0.8227, 0.5, 0.8227, 0.5, 0.5, 0.75, 0.5, 0.75, 0.8227, 0.625, 0.8227, 0.625, 0.5, 0.875, 0.5, 0.875, 0.8227, 0.75, 0.8227, 0.75, 0.5, 1.0, 0.5, 1.0, 0.8227, 0.875, 0.8227, 0.875, 0.5])
me_cylinder_003.materials.append(mat_metal)
me_cylinder_003.update()
me_cylinder_001 = bpy.data.meshes.new('Cylinder.001')
me_cylinder_001.from_pydata([(0.0006426, -0.06627, 1.712), (0.0006426, -0.1835, 1.66), (-0.04548, -0.1663, 1.667), (-0.06459, -0.1249, 1.686), (-0.04548, -0.08343, 1.705), (-2.328e-10, -0.002551, 1.656), (6.985e-10, -0.2305, 1.553), (-0.1079, -0.1971, 1.568), (-0.1526, -0.1165, 1.604), (-0.1079, -0.03593, 1.641), (-4.657e-10, -0.103, 1.761), (2.328e-10, -0.1897, 1.722), (-0.03286, -0.177, 1.728), (-0.04647, -0.1464, 1.742), (-0.03286, -0.1157, 1.756), (0.0001607, -0.04073, 1.702), (0.0001607, -0.214, 1.624), (-0.07657, -0.1887, 1.635), (-0.1083, -0.1274, 1.663), (-0.07657, -0.06611, 1.691), (-0.0384, -0.1697, 1.696), (-0.05437, -0.1337, 1.712), (0.0001607, -0.1846, 1.689), (-0.0384, -0.09765, 1.728), (0.0001607, -0.08274, 1.735), (-0.1022, -0.1296, 1.422), (-0.1445, -0.0532, 1.457), (-0.1022, 0.02315, 1.491), (-2.328e-10, 0.05478, 1.506), (8.149e-10, 0.1097, 1.328), (2.328e-10, 0.1044, 1.36), (9.022e-10, -0.06428, 1.249), (1.164e-10, -0.08507, 1.275), (-0.0816, -0.0387, 1.261), (-0.08855, -0.0573, 1.287), (-0.1152, 0.02273, 1.289), (-0.1252, 0.00966, 1.318), (-0.0816, 0.08415, 1.316), (-0.08855, 0.07662, 1.348), (5.122e-09, 0.105, 1.335), (4.657e-09, -0.06634, 1.257), (-0.08049, -0.04112, 1.269), (-0.1136, 0.01933, 1.296), (-0.08049, 0.07979, 1.323), (7.683e-09, 0.08587, 1.335), (4.889e-09, -0.05379, 1.272), (-0.0656, -0.03326, 1.281), (-0.09264, 0.01604, 1.303), (-0.0656, 0.06535, 1.326), (0.0004619, -0.05477, 1.707), (-0.02429, -0.1789, 1.662), (-0.05955, -0.1473, 1.676), (-0.05955, -0.1025, 1.696), (-0.02429, -0.07079, 1.71), (3.492e-10, 0.02455, 1.59), (2.008e-05, -0.2303, 1.597), (-0.09539, -0.2001, 1.61), (-0.1349, -0.1271, 1.643), (-0.09539, -0.05414, 1.676), (-0.05831, -0.01135, 1.652), (-0.1408, -0.07296, 1.624), (-0.1408, -0.1601, 1.585), (-0.05831, -0.2217, 1.557), (-0.01573, -0.1828, 1.728), (-0.03797, -0.1621, 1.737), (-0.03797, -0.1327, 1.751), (-0.01573, -0.1119, 1.76), (-0.03819, -0.1769, 1.714), (-0.05597, -0.1277, 1.697), (0.0004619, -0.1801, 1.674), (-0.03944, -0.09065, 1.714), (0.0004619, -0.0753, 1.721), (2.008e-05, -0.02391, 1.69), (0.0004619, -0.1961, 1.644), (-0.05859, -0.1754, 1.653), (-0.08304, -0.1254, 1.676), (-0.05859, -0.07546, 1.698), (-0.04132, -0.04741, 1.699), (-0.09997, -0.09426, 1.678), (-0.09997, -0.1605, 1.648), (-0.04132, -0.2074, 1.627), (-0.03944, -0.1648, 1.681), (-0.05402, -0.1412, 1.73), (2.008e-05, -0.1917, 1.707), (-0.03819, -0.1055, 1.746), (2.008e-05, -0.09075, 1.752), (-0.02068, -0.08667, 1.733), (-0.02068, -0.1806, 1.691), (-0.05017, -0.1142, 1.721), (-0.05017, -0.1531, 1.703), (0.0, -0.2277, 1.538), (-0.1086, -0.1703, 1.502), (-0.1535, -0.08961, 1.538), (-0.1086, -0.008891, 1.575), (-0.09138, -0.1301, 1.422), (-0.1333, -0.09448, 1.438), (-0.1333, -0.01193, 1.476), (-0.05522, 0.04644, 1.502), (5.821e-11, 0.1111, 1.333), (3.492e-10, -0.06884, 1.252), (-0.04787, -0.07775, 1.278), (-0.08414, -0.04243, 1.263), (-0.04414, -0.05752, 1.252), (-0.1155, -0.02653, 1.301), (-0.1189, 0.02114, 1.292), (-0.1064, -0.01045, 1.274), (-0.1155, 0.04585, 1.334), (-0.08414, 0.0847, 1.321), (-0.1064, 0.05591, 1.304), (-0.04787, 0.09706, 1.357), (-0.04414, 0.103, 1.325), (2.91e-10, 0.08383, 1.422), (-0.09481, 0.05426, 1.409), (0.0, -0.09358, 1.286), (-0.09481, -0.08848, 1.345), (-0.1341, -0.01711, 1.377), (-0.04355, -0.05967, 1.26), (-0.1049, -0.01332, 1.281), (-0.1049, 0.05199, 1.311), (-0.04355, 0.09834, 1.332), (-0.08063, -0.03915, 1.264), (3.143e-09, -0.06441, 1.253), (-0.1138, 0.02143, 1.291), (2.794e-09, 0.1073, 1.33), (-0.08063, 0.08201, 1.319), (-0.03129, -0.04098, 1.278), (-0.0754, -0.007675, 1.293), (-0.0754, 0.03928, 1.315), (-0.03129, 0.07259, 1.33), (5.646e-09, 0.1004, 1.338), (-0.07808, 0.07593, 1.327), (-0.1102, 0.01727, 1.301), (-0.07808, -0.04139, 1.274), (5.763e-09, -0.06584, 1.263), (-0.03146, -0.1906, 1.646), (-0.0766, -0.1524, 1.663), (-0.04954, -0.1605, 1.721), (-0.0766, -0.09841, 1.688), (-0.03146, -0.06022, 1.705), (-0.05125, 0.07604, 1.419), (-0.05869, 0.01573, 1.586), (-0.1417, -0.04598, 1.558), (-0.1417, -0.1332, 1.519), (-0.05741, -0.195, 1.516), (-0.04954, -0.1221, 1.739), (-0.02051, -0.1876, 1.709), (-0.02051, -0.09504, 1.751), (-0.05156, -0.03188, 1.686), (-0.1245, -0.08767, 1.661), (-0.1245, -0.1666, 1.625), (-0.05156, -0.2224, 1.6), (-0.02111, -0.07935, 1.719), (-0.02111, -0.1761, 1.676), (-0.05162, -0.1077, 1.706), (-0.05162, -0.1477, 1.688), (-0.04362, -0.05773, 1.256), (-0.04555, -0.0962, 1.309), (-0.1237, -0.05569, 1.359), (-0.1237, 0.02147, 1.394), (-0.0455, -0.06187, 1.255), (-0.1097, -0.01321, 1.277), (-0.1097, 0.05549, 1.308), (-0.0455, 0.1041, 1.33), (-0.1051, -0.01129, 1.277), (-0.03511, 0.04071, 1.334), (-0.04362, 0.1006, 1.327), (-0.04697, -0.04399, 1.541), (-0.1051, 0.05415, 1.306), (0.0, 0.03292, 1.31), (-0.08094, -0.001879, 1.436), (-0.04197, 0.0934, 1.335), (-0.1011, -0.01423, 1.287), (0.0, -0.0528, 1.563), (-0.1011, 0.04872, 1.315), (-0.04197, -0.0589, 1.266)], [], [(16, 73, 134, 80), (73, 1, 50, 134), (134, 50, 2, 74), (80, 134, 74, 17), (17, 74, 135, 79), (74, 2, 51, 135), (135, 51, 3, 75), (79, 135, 75, 18), (21, 89, 136, 82), (89, 20, 67, 136), (136, 67, 12, 64), (82, 136, 64, 13), (18, 75, 137, 78), (75, 3, 52, 137), (137, 52, 4, 76), (78, 137, 76, 19), (19, 76, 138, 77), (76, 4, 53, 138), (138, 53, 0, 49), (77, 138, 49, 15), (38, 112, 139, 109), (109, 139, 111, 30), (93, 9, 59, 140), (140, 59, 5, 54), (92, 8, 60, 141), (141, 60, 9, 93), (91, 7, 61, 142), (142, 61, 8, 92), (90, 6, 62, 143), (143, 62, 7, 91), (10, 66, 14, 65, 13, 64, 12, 63, 11), (23, 88, 144, 84), (88, 21, 82, 144), (144, 82, 13, 65), (84, 144, 65, 14), (20, 87, 145, 67), (87, 22, 83, 145), (145, 83, 11, 63), (67, 145, 63, 12), (24, 86, 146, 85), (86, 23, 84, 146), (146, 84, 14, 66), (85, 146, 66, 10), (9, 58, 147, 59), (58, 19, 77, 147), (147, 77, 15, 72), (59, 147, 72, 5), (8, 57, 148, 60), (57, 18, 78, 148), (148, 78, 19, 58), (60, 148, 58, 9), (7, 56, 149, 61), (56, 17, 79, 149), (149, 79, 18, 57), (61, 149, 57, 8), (6, 55, 150, 62), (55, 16, 80, 150), (150, 80, 17, 56), (62, 150, 56, 7), (0, 53, 151, 71), (53, 4, 70, 151), (151, 70, 23, 86), (71, 151, 86, 24), (2, 50, 152, 81), (50, 1, 69, 152), (152, 69, 22, 87), (81, 152, 87, 20), (4, 52, 153, 70), (52, 3, 68, 153), (153, 68, 21, 88), (70, 153, 88, 23), (3, 51, 154, 68), (51, 2, 81, 154), (154, 81, 20, 89), (68, 154, 89, 21), (31, 102, 155, 121), (102, 33, 120, 155), (155, 120, 41, 116), (121, 155, 116, 40), (32, 113, 156, 100), (112, 27, 97, 139), (100, 156, 114, 34), (34, 114, 157, 103), (139, 97, 28, 111), (156, 94, 25, 114), (103, 157, 115, 36), (36, 115, 158, 106), (114, 25, 95, 157), (157, 95, 26, 115), (106, 158, 112, 38), (32, 100, 159, 99), (100, 34, 101, 159), (159, 101, 33, 102), (99, 159, 102, 31), (34, 103, 160, 101), (103, 36, 104, 160), (160, 104, 35, 105), (101, 160, 105, 33), (36, 106, 161, 104), (106, 38, 107, 161), (161, 107, 37, 108), (104, 161, 108, 35), (38, 109, 162, 107), (109, 30, 98, 162), (162, 98, 29, 110), (107, 162, 110, 37), (33, 105, 163, 120), (105, 35, 122, 163), (163, 122, 42, 117), (120, 163, 117, 41), (37, 110, 165, 124), (110, 29, 123, 165), (165, 123, 39, 119), (124, 165, 119, 43), (35, 108, 167, 122), (108, 37, 124, 167), (167, 124, 43, 118), (122, 167, 118, 42), (44, 45, 125, 46, 126, 47, 127, 48, 128), (43, 119, 170, 130), (119, 39, 129, 170), (170, 129, 44, 128), (130, 170, 128, 48), (41, 117, 171, 132), (117, 42, 131, 171), (171, 131, 47, 126), (132, 171, 126, 46), (42, 118, 173, 131), (118, 43, 130, 173), (173, 130, 48, 127), (131, 173, 127, 47), (40, 116, 174, 133), (116, 41, 132, 174), (174, 132, 46, 125), (133, 174, 125, 45), (94, 143, 91, 25), (143, 166, 172, 90), (115, 26, 96, 158), (113, 168, 164, 156), (94, 169, 166, 143), (95, 142, 92, 26), (142, 95, 25, 91), (96, 141, 93, 27), (141, 96, 26, 92), (97, 140, 54, 28), (140, 97, 27, 93), (168, 172, 166, 169, 164), (94, 156, 164, 169), (96, 27, 112, 158)])
_uv = me_cylinder_001.uv_layers.new(name='UVMap')
_uv.uv.foreach_set('vector', [0.5, 0.9848, 0.5, 0.9924, 0.4375, 0.9924, 0.4375, 0.9848, 0.5, 0.9924, 0.5, 0.9976, 0.4375, 0.9976, 0.4375, 0.9924, 0.4375, 0.9924, 0.4375, 0.9976, 0.375, 0.9976, 0.375, 0.9924, 0.4375, 0.9848, 0.4375, 0.9924, 0.375, 0.9924, 0.375, 0.9848, 0.375, 0.9848, 0.375, 0.9924, 0.3125, 0.9924, 0.3125, 0.9848, 0.375, 0.9924, 0.375, 0.9976, 0.3125, 0.9976, 0.3125, 0.9924, 0.3125, 0.9924, 0.3125, 0.9976, 0.25, 0.9976, 0.25, 0.9924, 0.3125, 0.9848, 0.3125, 0.9924, 0.25, 0.9924, 0.25, 0.9848, 0.25, 1.0, 0.3125, 1.0, 0.3125, 1.0, 0.25, 1.0, 0.3125, 1.0, 0.375, 1.0, 0.375, 1.0, 0.3125, 1.0, 0.3125, 1.0, 0.375, 1.0, 0.375, 1.0, 0.3125, 1.0, 0.25, 1.0, 0.3125, 1.0, 0.3125, 1.0, 0.25, 1.0, 0.25, 0.9848, 0.25, 0.9924, 0.1875, 0.9924, 0.1875, 0.9848, 0.25, 0.9924, 0.25, 0.9976, 0.1875, 0.9976, 0.1875, 0.9924, 0.1875, 0.9924, 0.1875, 0.9976, 0.125, 0.9976, 0.125, 0.9924, 0.1875, 0.9848, 0.1875, 0.9924, 0.125, 0.9924, 0.125, 0.9848, 0.125, 0.9848, 0.125, 0.9924, 0.0625, 0.9925, 0.0625, 0.9848, 0.125, 0.9924, 0.125, 0.9976, 0.0625, 0.9978, 0.0625, 0.9925, 0.0625, 0.9925, 0.0625, 0.9978, 0.0, 1.0, 0.0, 0.9928, 0.0625, 0.9848, 0.0625, 0.9925, 0.0, 0.9928, 0.0, 0.9856, 0.125, 0.5063, 0.125, 0.6198, 0.0625, 0.6198, 0.0625, 0.5063, 0.0625, 0.5063, 0.0625, 0.6198, 0.0, 0.6197, 0.0, 0.5063, 0.125, 0.8453, 0.125, 0.9306, 0.0625, 0.9336, 0.0625, 0.8461, 0.0625, 0.8461, 0.0625, 0.9336, 0.0, 0.9662, 0.0, 0.8497, 0.25, 0.8453, 0.25, 0.9306, 0.1875, 0.9306, 0.1875, 0.8453, 0.1875, 0.8453, 0.1875, 0.9306, 0.125, 0.9306, 0.125, 0.8453, 0.375, 0.8453, 0.375, 0.9306, 0.3125, 0.9306, 0.3125, 0.8453, 0.3125, 0.8453, 0.3125, 0.9306, 0.25, 0.9306, 0.25, 0.8453, 0.5, 0.8453, 0.5, 0.9306, 0.4375, 0.9306, 0.4375, 0.8453, 0.4375, 0.8453, 0.4375, 0.9306, 0.375, 0.9306, 0.375, 0.8453, 0.25, 0.49, 0.1651, 0.4549, 0.08029, 0.4197, 0.04515, 0.3349, 0.01, 0.25, 0.04515, 0.1651, 0.08029, 0.08029, 0.1651, 0.04515, 0.25, 0.01, 0.125, 1.0, 0.1875, 1.0, 0.1875, 1.0, 0.125, 1.0, 0.1875, 1.0, 0.25, 1.0, 0.25, 1.0, 0.1875, 1.0, 0.1875, 1.0, 0.25, 1.0, 0.25, 1.0, 0.1875, 1.0, 0.125, 1.0, 0.1875, 1.0, 0.1875, 1.0, 0.125, 1.0, 0.375, 1.0, 0.4375, 1.0, 0.4375, 1.0, 0.375, 1.0, 0.4375, 1.0, 0.5, 1.0, 0.5, 1.0, 0.4375, 1.0, 0.4375, 1.0, 0.5, 1.0, 0.5, 1.0, 0.4375, 1.0, 0.375, 1.0, 0.4375, 1.0, 0.4375, 1.0, 0.375, 1.0, 0.0, 1.0, 0.0625, 1.0, 0.0625, 1.0, 0.0, 1.0, 0.0625, 1.0, 0.125, 1.0, 0.125, 1.0, 0.0625, 1.0, 0.0625, 1.0, 0.125, 1.0, 0.125, 1.0, 0.0625, 1.0, 0.0, 1.0, 0.0625, 1.0, 0.0625, 1.0, 0.0, 1.0, 0.125, 0.9306, 0.125, 0.9714, 0.0625, 0.9721, 0.0625, 0.9336, 0.125, 0.9714, 0.125, 0.9848, 0.0625, 0.9848, 0.0625, 0.9721, 0.0625, 0.9721, 0.0625, 0.9848, 0.0, 0.9856, 0.0, 0.9759, 0.0625, 0.9336, 0.0625, 0.9721, 0.0, 0.9759, 0.0, 0.9662, 0.25, 0.9306, 0.25, 0.9714, 0.1875, 0.9714, 0.1875, 0.9306, 0.25, 0.9714, 0.25, 0.9848, 0.1875, 0.9848, 0.1875, 0.9714, 0.1875, 0.9714, 0.1875, 0.9848, 0.125, 0.9848, 0.125, 0.9714, 0.1875, 0.9306, 0.1875, 0.9714, 0.125, 0.9714, 0.125, 0.9306, 0.375, 0.9306, 0.375, 0.9714, 0.3125, 0.9714, 0.3125, 0.9306, 0.375, 0.9714, 0.375, 0.9848, 0.3125, 0.9848, 0.3125, 0.9714, 0.3125, 0.9714, 0.3125, 0.9848, 0.25, 0.9848, 0.25, 0.9714, 0.3125, 0.9306, 0.3125, 0.9714, 0.25, 0.9714, 0.25, 0.9306, 0.5, 0.9306, 0.5, 0.9714, 0.4375, 0.9714, 0.4375, 0.9306, 0.5, 0.9714, 0.5, 0.9848, 0.4375, 0.9848, 0.4375, 0.9714, 0.4375, 0.9714, 0.4375, 0.9848, 0.375, 0.9848, 0.375, 0.9714, 0.4375, 0.9306, 0.4375, 0.9714, 0.375, 0.9714, 0.375, 0.9306, 0.0, 1.0, 0.0625, 0.9978, 0.0625, 0.9998, 0.0, 1.0, 0.0625, 0.9978, 0.125, 0.9976, 0.125, 0.9997, 0.0625, 0.9998, 0.0625, 0.9998, 0.125, 0.9997, 0.125, 1.0, 0.0625, 1.0, 0.0, 1.0, 0.0625, 0.9998, 0.0625, 1.0, 0.0, 1.0, 0.375, 0.9976, 0.4375, 0.9976, 0.4375, 0.9997, 0.375, 0.9997, 0.4375, 0.9976, 0.5, 0.9976, 0.5, 0.9997, 0.4375, 0.9997, 0.4375, 0.9997, 0.5, 0.9997, 0.5, 1.0, 0.4375, 1.0, 0.375, 0.9997, 0.4375, 0.9997, 0.4375, 1.0, 0.375, 1.0, 0.125, 0.9976, 0.1875, 0.9976, 0.1875, 0.9997, 0.125, 0.9997, 0.1875, 0.9976, 0.25, 0.9976, 0.25, 0.9997, 0.1875, 0.9997, 0.1875, 0.9997, 0.25, 0.9997, 0.25, 1.0, 0.1875, 1.0, 0.125, 0.9997, 0.1875, 0.9997, 0.1875, 1.0, 0.125, 1.0, 0.25, 0.9976, 0.3125, 0.9976, 0.3125, 0.9997, 0.25, 0.9997, 0.3125, 0.9976, 0.375, 0.9976, 0.375, 0.9997, 0.3125, 0.9997, 0.3125, 0.9997, 0.375, 0.9997, 0.375, 1.0, 0.3125, 1.0, 0.25, 0.9997, 0.3125, 0.9997, 0.3125, 1.0, 0.25, 1.0, 0.75, 0.02138, 0.6683, 0.0552, 0.67, 0.05917, 0.75, 0.04205, 0.6683, 0.0552, 0.5867, 0.08902, 0.6015, 0.1033, 0.67, 0.05917, 0.67, 0.05917, 0.6015, 0.1033, 0.6028, 0.1046, 0.6704, 0.05996, 0.75, 0.04205, 0.67, 0.05917, 0.6704, 0.05996, 0.75, 0.04393, 0.5, 0.5063, 0.5, 0.6198, 0.4375, 0.6198, 0.4375, 0.5063, 0.125, 0.6198, 0.125, 0.7342, 0.0625, 0.7341, 0.0625, 0.6198, 0.4375, 0.5063, 0.4375, 0.6198, 0.375, 0.6198, 0.375, 0.5063, 0.375, 0.5063, 0.375, 0.6198, 0.3125, 0.6198, 0.3125, 0.5063, 0.0625, 0.6198, 0.0625, 0.7341, 0.0, 0.7331, 0.0, 0.6197, 0.4375, 0.6198, 0.4375, 0.7342, 0.375, 0.7342, 0.375, 0.6198, 0.3125, 0.5063, 0.3125, 0.6198, 0.25, 0.6198, 0.25, 0.5063, 0.25, 0.5063, 0.25, 0.6198, 0.1875, 0.6198, 0.1875, 0.5063, 0.375, 0.6198, 0.375, 0.7342, 0.3125, 0.7342, 0.3125, 0.6198, 0.3125, 0.6198, 0.3125, 0.7342, 0.25, 0.7342, 0.25, 0.6198, 0.1875, 0.5063, 0.1875, 0.6198, 0.125, 0.6198, 0.125, 0.5063, 0.75, 0.01, 0.6651, 0.04515, 0.6681, 0.05343, 0.75, 0.03485, 0.6651, 0.04515, 0.5803, 0.08029, 0.5971, 0.09804, 0.6681, 0.05343, 0.6681, 0.05343, 0.5971, 0.09804, 0.5867, 0.08902, 0.6683, 0.0552, 0.75, 0.03485, 0.6681, 0.05343, 0.6683, 0.0552, 0.75, 0.02138, 0.5803, 0.08029, 0.5451, 0.1651, 0.5525, 0.1687, 0.5971, 0.09804, 0.5451, 0.1651, 0.51, 0.25, 0.534, 0.25, 0.5525, 0.1687, 0.5525, 0.1687, 0.534, 0.25, 0.52, 0.25, 0.5534, 0.1695, 0.5971, 0.09804, 0.5525, 0.1687, 0.5534, 0.1695, 0.5867, 0.08902, 0.51, 0.25, 0.5451, 0.3349, 0.5525, 0.3313, 0.534, 0.25, 0.5451, 0.3349, 0.5803, 0.4197, 0.5971, 0.402, 0.5525, 0.3313, 0.5525, 0.3313, 0.5971, 0.402, 0.5867, 0.411, 0.5534, 0.3305, 0.534, 0.25, 0.5525, 0.3313, 0.5534, 0.3305, 0.52, 0.25, 0.5803, 0.4197, 0.6651, 0.4549, 0.6681, 0.4466, 0.5971, 0.402, 0.6651, 0.4549, 0.75, 0.49, 0.75, 0.4652, 0.6681, 0.4466, 0.6681, 0.4466, 0.75, 0.4652, 0.75, 0.4786, 0.6683, 0.4448, 0.5971, 0.402, 0.6681, 0.4466, 0.6683, 0.4448, 0.5867, 0.411, 0.5867, 0.08902, 0.5534, 0.1695, 0.5574, 0.1711, 0.6015, 0.1033, 0.5534, 0.1695, 0.52, 0.25, 0.5404, 0.25, 0.5574, 0.1711, 0.5574, 0.1711, 0.5404, 0.25, 0.5422, 0.25, 0.5581, 0.1715, 0.6015, 0.1033, 0.5574, 0.1711, 0.5581, 0.1715, 0.6028, 0.1046, 0.5867, 0.411, 0.6683, 0.4448, 0.67, 0.4408, 0.6015, 0.3967, 0.6683, 0.4448, 0.75, 0.4786, 0.75, 0.458, 0.67, 0.4408, 0.67, 0.4408, 0.75, 0.458, 0.75, 0.4561, 0.6704, 0.44, 0.6015, 0.3967, 0.67, 0.4408, 0.6704, 0.44, 0.6028, 0.3954, 0.52, 0.25, 0.5534, 0.3305, 0.5574, 0.3289, 0.5404, 0.25, 0.5534, 0.3305, 0.5867, 0.411, 0.6015, 0.3967, 0.5574, 0.3289, 0.5574, 0.3289, 0.6015, 0.3967, 0.6028, 0.3954, 0.5581, 0.3285, 0.5404, 0.25, 0.5574, 0.3289, 0.5581, 0.3285, 0.5422, 0.25, 0.75, 0.4786, 0.75, 0.02138, 0.6683, 0.0552, 0.5867, 0.08902, 0.5534, 0.1695, 0.52, 0.25, 0.5534, 0.3305, 0.5867, 0.411, 0.6683, 0.4448, 0.6028, 0.3954, 0.6704, 0.44, 0.67, 0.4408, 0.6015, 0.3967, 0.6704, 0.44, 0.75, 0.4561, 0.75, 0.458, 0.67, 0.4408, 0.67, 0.4408, 0.75, 0.458, 0.75, 0.4786, 0.6683, 0.4448, 0.6015, 0.3967, 0.67, 0.4408, 0.6683, 0.4448, 0.5867, 0.411, 0.6028, 0.1046, 0.5581, 0.1715, 0.5574, 0.1711, 0.6015, 0.1033, 0.5581, 0.1715, 0.5422, 0.25, 0.5404, 0.25, 0.5574, 0.1711, 0.5574, 0.1711, 0.5404, 0.25, 0.52, 0.25, 0.5534, 0.1695, 0.6015, 0.1033, 0.5574, 0.1711, 0.5534, 0.1695, 0.5867, 0.08902, 0.5422, 0.25, 0.5581, 0.3285, 0.5574, 0.3289, 0.5404, 0.25, 0.5581, 0.3285, 0.6028, 0.3954, 0.6015, 0.3967, 0.5574, 0.3289, 0.5574, 0.3289, 0.6015, 0.3967, 0.5867, 0.411, 0.5534, 0.3305, 0.5404, 0.25, 0.5574, 0.3289, 0.5534, 0.3305, 0.52, 0.25, 0.75, 0.04393, 0.6704, 0.05996, 0.67, 0.05917, 0.75, 0.04205, 0.6704, 0.05996, 0.6028, 0.1046, 0.6015, 0.1033, 0.67, 0.05917, 0.67, 0.05917, 0.6015, 0.1033, 0.5867, 0.08902, 0.6683, 0.0552, 0.75, 0.04205, 0.67, 0.05917, 0.6683, 0.0552, 0.75, 0.02138, 0.4375, 0.7342, 0.4375, 0.8453, 0.375, 0.8453, 0.375, 0.7342, 0.4375, 0.8453, 0.4375, 0.8453, 0.5, 0.8453, 0.5, 0.8453, 0.25, 0.6198, 0.25, 0.7342, 0.1875, 0.7342, 0.1875, 0.6198, 0.5, 0.6198, 0.5, 0.6198, 0.4375, 0.6198, 0.4375, 0.6198, 0.4375, 0.7342, 0.4375, 0.7342, 0.4375, 0.8453, 0.4375, 0.8453, 0.3125, 0.7342, 0.3125, 0.8453, 0.25, 0.8453, 0.25, 0.7342, 0.3125, 0.8453, 0.3125, 0.7342, 0.375, 0.7342, 0.375, 0.8453, 0.1875, 0.7342, 0.1875, 0.8453, 0.125, 0.8453, 0.125, 0.7342, 0.1875, 0.8453, 0.1875, 0.7342, 0.25, 0.7342, 0.25, 0.8453, 0.0625, 0.7341, 0.0625, 0.8461, 0.0, 0.8497, 0.0, 0.7331, 0.0625, 0.8461, 0.0625, 0.7341, 0.125, 0.7342, 0.125, 0.8453, 0.5, 0.6198, 0.5, 0.8453, 0.4375, 0.8453, 0.4375, 0.7342, 0.4375, 0.6198, 0.4375, 0.7342, 0.4375, 0.6198, 0.4375, 0.6198, 0.4375, 0.7342, 0.1875, 0.7342, 0.125, 0.7342, 0.125, 0.6198, 0.1875, 0.6198])
me_cylinder_001.materials.append(mat_torso)
me_cylinder_001.update()
me_cylinder_012 = bpy.data.meshes.new('Cylinder.012')
me_cylinder_012.from_pydata([(-0.04907, -0.05314, 1.341), (-0.0778, -0.09573, 1.418), (-0.07248, -0.1063, 1.438), (-0.06715, -0.1168, 1.458), (-0.06183, -0.1273, 1.478), (-0.05625, -0.06379, 1.36), (-0.06344, -0.07444, 1.38), (-0.07062, -0.08508, 1.399), (-0.04797, -0.02772, 1.344), (-0.0767, -0.07031, 1.422), (-0.06073, -0.1019, 1.481), (-0.06605, -0.09137, 1.461), (-0.07137, -0.08084, 1.441), (-0.06952, -0.05966, 1.402), (-0.06233, -0.04901, 1.383), (-0.05515, -0.03837, 1.364), (-0.01117, -0.1756, 1.473), (-0.005843, -0.1861, 1.493), (-0.004742, -0.1607, 1.496), (-0.01006, -0.1501, 1.476), (-0.01048, -0.1291, 1.437), (-0.01158, -0.1545, 1.434), (-0.00626, -0.165, 1.453), (-0.005158, -0.1396, 1.457), (-0.005233, -0.1332, 1.395), (-0.01241, -0.1439, 1.414), (-0.01131, -0.1184, 1.418), (-0.004131, -0.1078, 1.398), (-0.003406, -0.1119, 1.354), (-0.01059, -0.1226, 1.373), (-0.002304, -0.0865, 1.357), (-0.009486, -0.09715, 1.376)], [], [(6, 5, 15, 14), (14, 13, 26, 27), (1, 7, 13, 9), (3, 2, 12, 11), (4, 3, 16, 17), (15, 5, 29, 31), (2, 1, 21, 22), (17, 16, 19, 18), (10, 4, 17, 18), (3, 11, 19, 16), (11, 10, 18, 19), (22, 21, 20, 23), (1, 9, 20, 21), (9, 12, 23, 20), (12, 2, 22, 23), (25, 24, 27, 26), (13, 7, 25, 26), (7, 6, 24, 25), (6, 14, 27, 24), (29, 28, 30, 31), (8, 15, 31, 30), (5, 0, 28, 29), (0, 8, 30, 28)])
_uv = me_cylinder_012.uv_layers.new(name='UVMap')
_uv.uv.foreach_set('vector', [0.4375, 0.677, 0.4375, 0.6484, 0.4375, 0.6484, 0.4375, 0.677, 0.4375, 0.677, 0.4375, 0.7056, 0.4375, 0.7056, 0.4375, 0.677, 0.4375, 0.7342, 0.4375, 0.7056, 0.4375, 0.7056, 0.4375, 0.7342, 0.4375, 0.7898, 0.4375, 0.762, 0.4375, 0.762, 0.4375, 0.7898, 0.4375, 0.8175, 0.4375, 0.7898, 0.4375, 0.7898, 0.4375, 0.8175, 0.4375, 0.6484, 0.4375, 0.6484, 0.4375, 0.6484, 0.4375, 0.6484, 0.4375, 0.762, 0.4375, 0.7342, 0.4375, 0.7342, 0.4375, 0.762, 0.4375, 0.8175, 0.4375, 0.7898, 0.4375, 0.7898, 0.4375, 0.8175, 0.4375, 0.8175, 0.4375, 0.8175, 0.4375, 0.8175, 0.4375, 0.8175, 0.4375, 0.7898, 0.4375, 0.7898, 0.4375, 0.7898, 0.4375, 0.7898, 0.4375, 0.7898, 0.4375, 0.8175, 0.4375, 0.8175, 0.4375, 0.7898, 0.4375, 0.762, 0.4375, 0.7342, 0.4375, 0.7342, 0.4375, 0.762, 0.4375, 0.7342, 0.4375, 0.7342, 0.4375, 0.7342, 0.4375, 0.7342, 0.4375, 0.7342, 0.4375, 0.762, 0.4375, 0.762, 0.4375, 0.7342, 0.4375, 0.762, 0.4375, 0.762, 0.4375, 0.762, 0.4375, 0.762, 0.4375, 0.7056, 0.4375, 0.677, 0.4375, 0.677, 0.4375, 0.7056, 0.4375, 0.7056, 0.4375, 0.7056, 0.4375, 0.7056, 0.4375, 0.7056, 0.4375, 0.7056, 0.4375, 0.677, 0.4375, 0.677, 0.4375, 0.7056, 0.4375, 0.677, 0.4375, 0.677, 0.4375, 0.677, 0.4375, 0.677, 0.4375, 0.6484, 0.4375, 0.6198, 0.4375, 0.6198, 0.4375, 0.6484, 0.4375, 0.6198, 0.4375, 0.6484, 0.4375, 0.6484, 0.4375, 0.6198, 0.4375, 0.6484, 0.4375, 0.6198, 0.4375, 0.6198, 0.4375, 0.6484, 0.4375, 0.6198, 0.4375, 0.6198, 0.4375, 0.6198, 0.4375, 0.6198])
me_cylinder_012.materials.append(mat_material)
me_cylinder_012.update()

# ---- objects
ob_light = bpy.data.objects.new('Light', light_light)
ob_camera = bpy.data.objects.new('Camera', cam_camera)
ob_referencia = bpy.data.objects.new('Referencia', None)
ob_hocico = bpy.data.objects.new('Hocico', me_cylinder)
ob_cuernos = bpy.data.objects.new('Cuernos', me_cylinder_011)
ob_cabeza = bpy.data.objects.new('Cabeza', me_roundcube_002)
ob_brazo = bpy.data.objects.new('Brazo', me_cylinder_009)
ob_antebrazo = bpy.data.objects.new('Antebrazo', me_cylinder_010)
ob_hombros = bpy.data.objects.new('Hombros', me_roundcube)
ob_codos = bpy.data.objects.new('Codos', me_roundcube_001)
ob_manos = bpy.data.objects.new('Manos', me_roundcube_003)
ob_muslo = bpy.data.objects.new('Muslo', me_cylinder_004)
ob_rodillas = bpy.data.objects.new('Rodillas', me_cylinder_005)
ob_pantorilla = bpy.data.objects.new('Pantorilla', me_cylinder_006)
ob_articulacion_alta = bpy.data.objects.new('Articulacion alta', me_cylinder_007)
ob_coxis = bpy.data.objects.new('Coxis', me_cylinder_008)
ob_columna = bpy.data.objects.new('Columna', me_cylinder_002)
ob_pelvis = bpy.data.objects.new('Pelvis', me_cylinder_003)
ob_torso = bpy.data.objects.new('Torso', me_cylinder_001)
ob_costillas = bpy.data.objects.new('Costillas', me_cylinder_012)

# ---- transforms, parenting, visibility, modifiers, constraints
ob_light.location = (0.0, -1.024, 3.271)
ob_light.rotation_euler = (0.6503, 0.05522, 1.866)
ob_light.lock_rotations_4d = False
ob_light.empty_display_type = 'ARROWS'
ob_light.color = (0.0, 0.0, 0.0, 0.0)
ob_light.lineart.crease_threshold = 0.0
ob_camera.location = (7.359, -6.926, 4.958)
ob_camera.rotation_euler = (1.109, 0.0, 0.8149)
ob_camera.lock_rotations_4d = False
ob_camera.empty_display_type = 'ARROWS'
ob_camera.color = (0.0, 0.0, 0.0, 0.0)
ob_camera.display_type = 'WIRE'
ob_camera.lineart.crease_threshold = 0.0
ob_referencia.location = (0.0, 0.0, 1.024)
ob_referencia.rotation_euler = (1.571, -0.0, -0.0)
ob_referencia.scale = (0.4034, 0.4034, 0.4034)
ob_referencia.empty_display_type = 'IMAGE'
ob_referencia.empty_display_size = 5.0
ob_referencia.empty_image_depth = 'BACK'
ob_referencia.use_empty_image_alpha = True
ob_referencia.empty_image_side = 'FRONT'
ob_referencia.color = (1.0, 1.0, 1.0, 0.8268)
ob_hocico.location = (0.0, -0.3026, 1.713)
ob_hocico.rotation_euler = (2.121, -0.0, 0.0)
ob_hocico.scale = (-0.08381, -0.08594, -0.1657)
_m = ob_hocico.modifiers.new('Mirror', 'MIRROR')
_m.use_clip = True
ob_cuernos.location = (-0.1134, -0.242, 1.954)
ob_cuernos.rotation_euler = (0.4035, -0.6544, -0.2542)
ob_cuernos.scale = (0.04012, 0.03792, 0.04033)
ob_cabeza.location = (0.001383, -0.216, 1.828)
ob_cabeza.rotation_euler = (0.3011, -0.0, 0.0)
ob_cabeza.scale = (-0.0779, -0.07473, -0.08015)
_m = ob_cabeza.modifiers.new('Mirror', 'MIRROR')
_m.use_clip = True
ob_brazo.location = (-0.247, -0.05006, 1.503)
ob_brazo.rotation_euler = (0.5104, 0.6485, 0.3205)
ob_brazo.scale = (0.107, 0.1249, 0.2506)
_m = ob_brazo.modifiers.new('Mirror', 'MIRROR')
_m.mirror_object = ob_torso
ob_antebrazo.location = (-0.3182, -0.2586, 1.42)
ob_antebrazo.rotation_euler = (-1.478, 0.3522, -0.006075)
ob_antebrazo.scale = (0.1037, 0.1105, 0.2805)
_m = ob_antebrazo.modifiers.new('Mirror', 'MIRROR')
_m.mirror_object = ob_torso
ob_hombros.location = (-0.1479, -0.08392, 1.603)
ob_hombros.rotation_euler = (0.4622, 0.3965, 0.1901)
ob_hombros.scale = (-0.04212, -0.04212, -0.04212)
_m = ob_hombros.modifiers.new('Mirror', 'MIRROR')
_m.mirror_object = ob_torso
ob_codos.location = (-0.3164, -0.03395, 1.441)
ob_codos.rotation_euler = (-1.375, 0.3965, 0.1901)
ob_codos.scale = (-0.02817, -0.02817, -0.02817)
_m = ob_codos.modifiers.new('Mirror', 'MIRROR')
_m.mirror_object = ob_torso
ob_manos.location = (-0.3261, -0.4229, 1.402)
ob_manos.rotation_euler = (-1.375, 0.3965, 0.1901)
ob_manos.scale = (-0.03129, -0.03129, -0.03129)
_m = ob_manos.modifiers.new('Mirror', 'MIRROR')
_m.mirror_object = ob_torso
ob_muslo.location = (-0.1557, 0.01138, 0.8632)
ob_muslo.scale = (0.1508, 0.1508, 0.3411)
_m = ob_muslo.modifiers.new('Mirror', 'MIRROR')
_m.mirror_object = ob_torso
ob_rodillas.location = (-0.1572, 0.01138, 0.6012)
ob_rodillas.scale = (0.09794, 0.09794, 0.09794)
_m = ob_rodillas.modifiers.new('Mirror', 'MIRROR')
_m.mirror_object = ob_torso
ob_pantorilla.location = (-0.1385, 0.01138, 0.3476)
ob_pantorilla.scale = (0.1625, 0.1625, 0.4579)
_m = ob_pantorilla.modifiers.new('Mirror', 'MIRROR')
_m.mirror_object = ob_torso
ob_articulacion_alta.location = (-0.1565, 0.01624, 1.061)
ob_articulacion_alta.rotation_euler = (0.0289, 0.8053, 0.02551)
ob_articulacion_alta.scale = (0.08503, 0.08503, 0.08503)
_m = ob_articulacion_alta.modifiers.new('Mirror', 'MIRROR')
_m.mirror_object = ob_torso
ob_coxis.location = (-0.1138, 0.01411, 1.095)
ob_coxis.rotation_euler = (0.0, 0.9041, 0.0)
ob_coxis.scale = (0.2151, 0.2171, 0.07284)
_m = ob_coxis.modifiers.new('Mirror', 'MIRROR')
_m.mirror_object = ob_torso
ob_columna.location = (0.0, 0.01963, 1.267)
ob_columna.scale = (0.076, 0.076, 0.1547)
ob_pelvis.location = (0.0, 0.01684, 1.158)
ob_pelvis.scale = (0.2542, 0.2542, 0.2542)
ob_torso.location = (0.0, 0.0, 0.0)
_m = ob_torso.modifiers.new('Mirror', 'MIRROR')
_m.use_clip = True
ob_costillas.location = (0.0, 0.01325, -0.4211)
ob_costillas.scale = (1.288, 1.288, 1.288)
_m = ob_costillas.modifiers.new('Mirror', 'MIRROR')
_m.use_clip = True

# ---- collection membership
col_collection.objects.link(ob_light)
col_collection.objects.link(ob_camera)
col_collection.objects.link(ob_referencia)
col_cabeza.objects.link(ob_hocico)
col_cabeza.objects.link(ob_cuernos)
col_cabeza.objects.link(ob_cabeza)
col_extremidades_sup.objects.link(ob_brazo)
col_extremidades_sup.objects.link(ob_antebrazo)
col_extremidades_sup.objects.link(ob_hombros)
col_extremidades_sup.objects.link(ob_codos)
col_extremidades_sup.objects.link(ob_manos)
col_extremidades_inf.objects.link(ob_muslo)
col_extremidades_inf.objects.link(ob_rodillas)
col_extremidades_inf.objects.link(ob_pantorilla)
col_extremidades_inf.objects.link(ob_articulacion_alta)
col_extremidades_inf.objects.link(ob_coxis)
col_tronco.objects.link(ob_columna)
col_tronco.objects.link(ob_pelvis)
col_tronco.objects.link(ob_torso)
col_tronco.objects.link(ob_costillas)

# ---- scene / render settings (as saved in the file)
scene.camera = ob_camera
scene.frame_start = 1; scene.frame_end = 250; scene.frame_set(0)
scene.render.engine = 'BLENDER_EEVEE_NEXT'
scene.cycles.sampling_pattern = 'TABULATED_SOBOL'
scene.view_settings.view_transform = 'Filmic'
bpy.context.view_layer.update()
